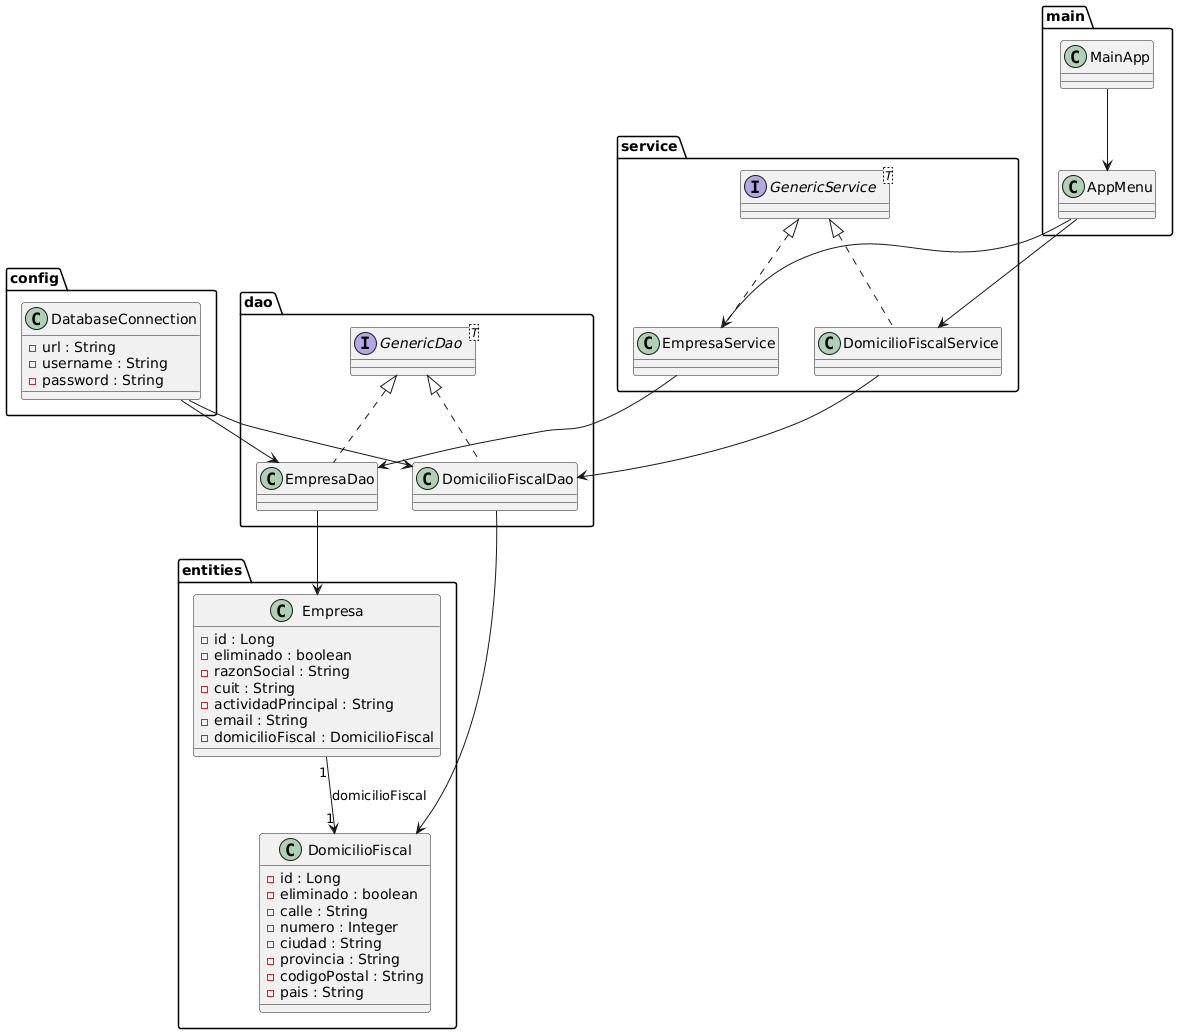

The diagram above was rendered by PlantUML. Its source (embedded in the PNG):
@startuml
package "config" {

    class DatabaseConnection {
        - url : String
        - username : String
        - password : String
    }

}

package "entities" {

    class Empresa {
        - id : Long
        - eliminado : boolean
        - razonSocial : String
        - cuit : String
        - actividadPrincipal : String
        - email : String
        - domicilioFiscal : DomicilioFiscal
    }

    class DomicilioFiscal {
        - id : Long
        - eliminado : boolean
        - calle : String
        - numero : Integer
        - ciudad : String
        - provincia : String
        - codigoPostal : String
        - pais : String
    }

}

package "dao" {

    interface GenericDao<T>

    class EmpresaDao
    class DomicilioFiscalDao
}

package "service" {

    interface GenericService<T>

    class EmpresaService
    class DomicilioFiscalService
}

package "main" {

    class AppMenu
    class MainApp
}

' -------------------------
' Relaciones entre clases
' -------------------------

' Entities: 1→1 unidireccional
Empresa "1" --> "1" DomicilioFiscal : domicilioFiscal

' DAO conoce a las entities
EmpresaDao --> Empresa
DomicilioFiscalDao --> DomicilioFiscal
GenericDao <|.. EmpresaDao
GenericDao <|.. DomicilioFiscalDao

' Service usa DAO y entities
GenericService <|.. EmpresaService
GenericService <|.. DomicilioFiscalService
EmpresaService --> EmpresaDao
DomicilioFiscalService --> DomicilioFiscalDao

' AppMenu usa los services
AppMenu --> EmpresaService
AppMenu --> DomicilioFiscalService

' MainApp arranca el menú
MainApp --> AppMenu

' DAOs usan la conexión
DatabaseConnection --> EmpresaDao
DatabaseConnection --> DomicilioFiscalDao
@enduml